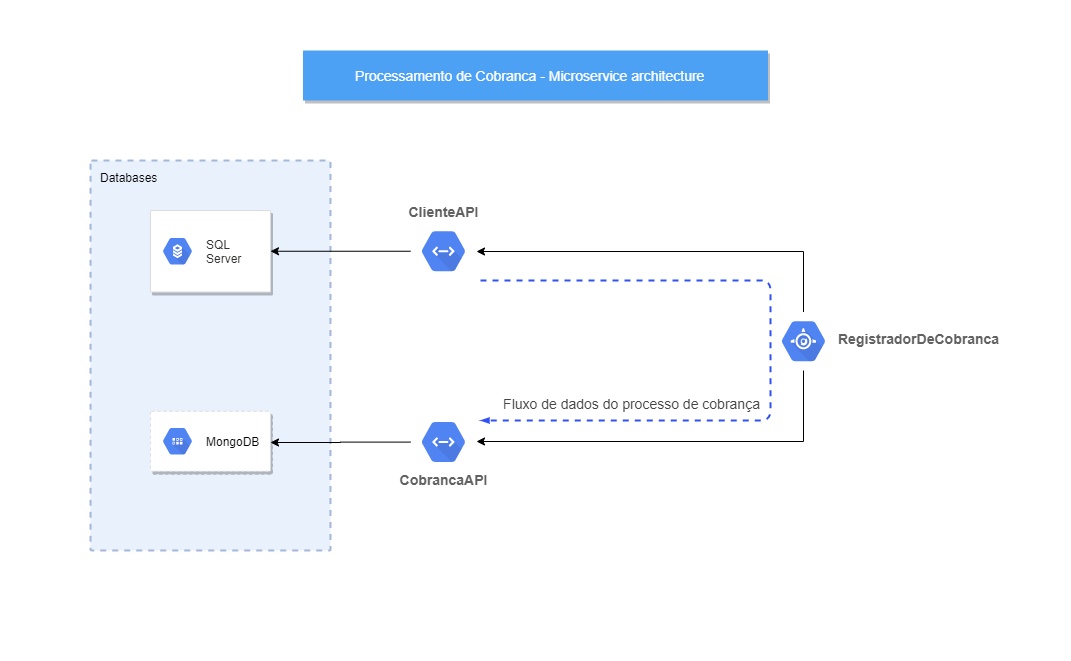

The diagram above was exported from draw.io. Its source (the exported page's mxGraphModel, read from the mxfile embedded in the PNG):
<mxGraphModel dx="906" dy="582" grid="1" gridSize="10" guides="1" tooltips="1" connect="1" arrows="1" fold="1" page="1" pageScale="1" pageWidth="1169" pageHeight="827" background="#ffffff" math="0" shadow="0">
  <root>
    <mxCell id="0" />
    <mxCell id="1" parent="0" />
    <mxCell id="YH6mAnL6PbS19JGa-LfD-58" value="" style="points=[[0,0,0],[0.25,0,0],[0.5,0,0],[0.75,0,0],[1,0,0],[1,0.25,0],[1,0.5,0],[1,0.75,0],[1,1,0],[0.75,1,0],[0.5,1,0],[0.25,1,0],[0,1,0],[0,0.75,0],[0,0.5,0],[0,0.25,0]];rounded=1;absoluteArcSize=1;arcSize=2;html=1;strokeColor=none;gradientColor=none;shadow=0;dashed=0;fontSize=12;fontColor=#9E9E9E;align=left;verticalAlign=top;spacing=10;spacingTop=-4;" vertex="1" parent="1">
      <mxGeometry width="1070" height="660" as="geometry" />
    </mxCell>
    <mxCell id="YH6mAnL6PbS19JGa-LfD-49" value="Databases" style="points=[[0,0,0],[0.25,0,0],[0.5,0,0],[0.75,0,0],[1,0,0],[1,0.25,0],[1,0.5,0],[1,0.75,0],[1,1,0],[0.75,1,0],[0.5,1,0],[0.25,1,0],[0,1,0],[0,0.75,0],[0,0.5,0],[0,0.25,0]];rounded=1;absoluteArcSize=1;arcSize=2;html=1;strokeColor=#6c8ebf;shadow=0;dashed=1;fontSize=12;align=left;verticalAlign=top;spacing=10;spacingTop=-4;fillColor=#dae8fc;opacity=60;strokeWidth=2;" vertex="1" parent="1">
      <mxGeometry x="90" y="160" width="240" height="390" as="geometry" />
    </mxCell>
    <mxCell id="2" value="Processamento de Cobranca - Microservice architecture" style="fillColor=#4DA1F5;strokeColor=none;shadow=1;gradientColor=none;fontSize=14;align=left;spacingLeft=50;fontColor=#ffffff;html=1;" parent="1" vertex="1">
      <mxGeometry x="302.5" y="50" width="465" height="50" as="geometry" />
    </mxCell>
    <mxCell id="YH6mAnL6PbS19JGa-LfD-28" value="" style="edgeStyle=orthogonalEdgeStyle;rounded=0;orthogonalLoop=1;jettySize=auto;html=1;" edge="1" parent="1" source="YH6mAnL6PbS19JGa-LfD-27" target="YH6mAnL6PbS19JGa-LfD-25">
      <mxGeometry relative="1" as="geometry" />
    </mxCell>
    <mxCell id="YH6mAnL6PbS19JGa-LfD-27" value="ClienteAPI" style="html=1;fillColor=#5184F3;strokeColor=none;verticalAlign=bottom;labelPosition=center;verticalLabelPosition=top;align=center;spacingTop=-6;fontSize=14;fontStyle=1;shape=mxgraph.gcp2.hexIcon;prIcon=cloud_endpoints;fontColor=#616161;" vertex="1" parent="1">
      <mxGeometry x="410" y="221.5" width="66" height="58.5" as="geometry" />
    </mxCell>
    <mxCell id="YH6mAnL6PbS19JGa-LfD-52" style="edgeStyle=orthogonalEdgeStyle;rounded=0;orthogonalLoop=1;jettySize=auto;html=1;fontSize=14;fontColor=#616161;" edge="1" parent="1" source="YH6mAnL6PbS19JGa-LfD-45" target="YH6mAnL6PbS19JGa-LfD-27">
      <mxGeometry relative="1" as="geometry">
        <Array as="points">
          <mxPoint x="803" y="251" />
        </Array>
      </mxGeometry>
    </mxCell>
    <mxCell id="YH6mAnL6PbS19JGa-LfD-53" style="edgeStyle=orthogonalEdgeStyle;rounded=0;orthogonalLoop=1;jettySize=auto;html=1;fontSize=14;fontColor=#616161;" edge="1" parent="1" source="YH6mAnL6PbS19JGa-LfD-45" target="YH6mAnL6PbS19JGa-LfD-32">
      <mxGeometry relative="1" as="geometry">
        <Array as="points">
          <mxPoint x="803" y="441" />
        </Array>
      </mxGeometry>
    </mxCell>
    <mxCell id="YH6mAnL6PbS19JGa-LfD-45" value="RegistradorDeCobranca" style="html=1;fillColor=#5184F3;verticalAlign=middle;labelPosition=right;verticalLabelPosition=middle;align=left;spacingTop=-6;fontSize=14;fontStyle=1;shape=mxgraph.gcp2.hexIcon;prIcon=app_engine;fontColor=#616161;strokeColor=none;" vertex="1" parent="1">
      <mxGeometry x="770" y="311.5" width="66" height="58.5" as="geometry" />
    </mxCell>
    <mxCell id="YH6mAnL6PbS19JGa-LfD-48" style="edgeStyle=orthogonalEdgeStyle;rounded=0;orthogonalLoop=1;jettySize=auto;html=1;fontSize=14;fontColor=#616161;" edge="1" parent="1" source="YH6mAnL6PbS19JGa-LfD-32">
      <mxGeometry relative="1" as="geometry">
        <mxPoint x="270" y="442" as="targetPoint" />
      </mxGeometry>
    </mxCell>
    <mxCell id="YH6mAnL6PbS19JGa-LfD-32" value="CobrancaAPI" style="html=1;fillColor=#5184F3;strokeColor=none;verticalAlign=top;labelPosition=center;verticalLabelPosition=bottom;align=center;spacingTop=-6;fontSize=14;fontStyle=1;shape=mxgraph.gcp2.hexIcon;prIcon=cloud_endpoints;fontColor=#616161;" vertex="1" parent="1">
      <mxGeometry x="410" y="412.25" width="66" height="58.5" as="geometry" />
    </mxCell>
    <mxCell id="YH6mAnL6PbS19JGa-LfD-25" value="" style="strokeColor=#dddddd;shadow=1;strokeWidth=1;rounded=1;absoluteArcSize=1;arcSize=2;" vertex="1" parent="1">
      <mxGeometry x="150" y="210" width="120" height="81.5" as="geometry" />
    </mxCell>
    <mxCell id="YH6mAnL6PbS19JGa-LfD-26" value="&lt;br style=&quot;font-size: 12px;&quot;&gt;&lt;span style=&quot;color: rgb(50, 49, 48); font-size: 12px; background-color: rgb(255, 255, 255);&quot;&gt;SQL&lt;br style=&quot;font-size: 12px;&quot;&gt;Server&lt;/span&gt;" style="dashed=0;connectable=0;html=1;fillColor=#5184F3;strokeColor=none;shape=mxgraph.gcp2.hexIcon;prIcon=cloud_sql;part=1;labelPosition=right;verticalLabelPosition=middle;align=left;verticalAlign=middle;spacingLeft=5;fontColor=#999999;fontSize=12;spacingBottom=13;" vertex="1" parent="YH6mAnL6PbS19JGa-LfD-25">
      <mxGeometry y="0.5" width="44" height="39" relative="1" as="geometry">
        <mxPoint x="5" y="-19.5" as="offset" />
      </mxGeometry>
    </mxCell>
    <mxCell id="YH6mAnL6PbS19JGa-LfD-54" value="" style="edgeStyle=orthogonalEdgeStyle;fontSize=12;html=1;endArrow=blockThin;endFill=1;rounded=1;strokeWidth=2;endSize=4;startSize=4;dashed=1;strokeColor=#3151F3;" edge="1" parent="1">
      <mxGeometry width="100" relative="1" as="geometry">
        <mxPoint x="480" y="280" as="sourcePoint" />
        <mxPoint x="480" y="420" as="targetPoint" />
        <Array as="points">
          <mxPoint x="770" y="280" />
          <mxPoint x="770" y="420" />
        </Array>
      </mxGeometry>
    </mxCell>
    <mxCell id="YH6mAnL6PbS19JGa-LfD-56" value="Fluxo de dados do processo de cobrança" style="edgeLabel;html=1;align=center;verticalAlign=middle;resizable=0;points=[];fontSize=14;fontColor=#454545;" vertex="1" connectable="0" parent="YH6mAnL6PbS19JGa-LfD-54">
      <mxGeometry x="0.225" relative="1" as="geometry">
        <mxPoint x="-129" y="-18" as="offset" />
      </mxGeometry>
    </mxCell>
    <mxCell id="YH6mAnL6PbS19JGa-LfD-59" value="" style="strokeColor=#dddddd;shadow=1;strokeWidth=1;rounded=1;absoluteArcSize=1;arcSize=2;dashed=1;gradientColor=none;fontSize=14;align=center;" vertex="1" parent="1">
      <mxGeometry x="150" y="410.75" width="120" height="60" as="geometry" />
    </mxCell>
    <mxCell id="YH6mAnL6PbS19JGa-LfD-60" value="MongoDB" style="dashed=0;connectable=0;html=1;fillColor=#5184F3;strokeColor=none;shape=mxgraph.gcp2.hexIcon;prIcon=cloud_datastore;part=1;labelPosition=right;verticalLabelPosition=middle;align=left;verticalAlign=middle;spacingLeft=5;fontSize=12;" vertex="1" parent="YH6mAnL6PbS19JGa-LfD-59">
      <mxGeometry y="0.5" width="44" height="39" relative="1" as="geometry">
        <mxPoint x="5" y="-19.5" as="offset" />
      </mxGeometry>
    </mxCell>
  </root>
</mxGraphModel>